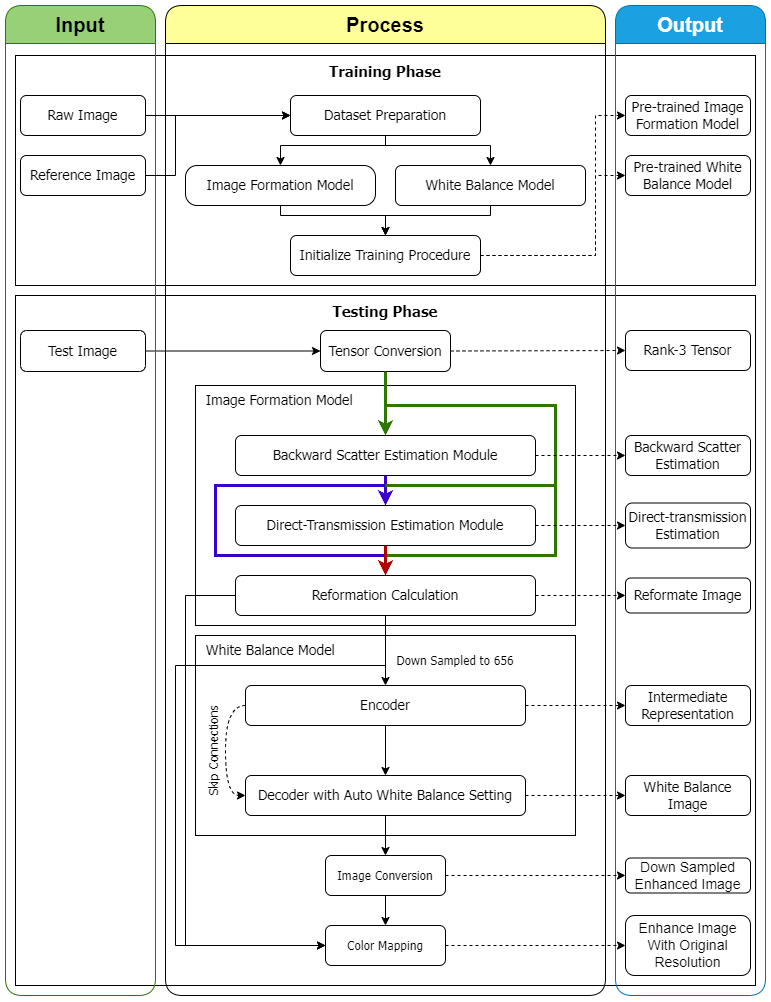

The diagram above was exported from draw.io. Its source (the exported page's mxGraphModel, read from the mxfile embedded in the PNG):
<mxGraphModel dx="1195" dy="653" grid="1" gridSize="10" guides="1" tooltips="1" connect="1" arrows="1" fold="1" page="1" pageScale="1" pageWidth="1100" pageHeight="1700" math="0" shadow="0">
  <root>
    <mxCell id="0" />
    <mxCell id="1" parent="0" />
    <mxCell id="DT-2_h9aIky0jUTHwgWU-73" value="Testing Phase" style="html=1;whiteSpace=wrap;fontFamily=Tahoma;fontSize=15;fontStyle=1;verticalAlign=top;" vertex="1" parent="1">
      <mxGeometry x="50" y="330" width="740" height="690" as="geometry" />
    </mxCell>
    <mxCell id="DT-2_h9aIky0jUTHwgWU-47" value="Training Phase" style="html=1;whiteSpace=wrap;fontFamily=Tahoma;fontSize=15;fontStyle=1;verticalAlign=top;" vertex="1" parent="1">
      <mxGeometry x="50" y="90" width="740" height="230" as="geometry" />
    </mxCell>
    <mxCell id="DT-2_h9aIky0jUTHwgWU-30" value="&lt;font style=&quot;font-size: 20px;&quot;&gt;Output&lt;/font&gt;" style="swimlane;whiteSpace=wrap;html=1;startSize=38;rounded=1;fillColor=#1ba1e2;fontColor=#ffffff;strokeColor=#006EAF;" vertex="1" parent="1">
      <mxGeometry x="650" y="40" width="150" height="990" as="geometry" />
    </mxCell>
    <mxCell id="DT-2_h9aIky0jUTHwgWU-60" value="Pre-trained Image Formation Model" style="rounded=1;whiteSpace=wrap;html=1;fontFamily=Tahoma;fontSize=14;" vertex="1" parent="DT-2_h9aIky0jUTHwgWU-30">
      <mxGeometry x="10" y="90" width="125" height="40" as="geometry" />
    </mxCell>
    <mxCell id="DT-2_h9aIky0jUTHwgWU-61" value="Pre-trained White Balance Model" style="rounded=1;whiteSpace=wrap;html=1;fontFamily=Tahoma;fontSize=14;" vertex="1" parent="DT-2_h9aIky0jUTHwgWU-30">
      <mxGeometry x="10" y="150" width="125" height="40" as="geometry" />
    </mxCell>
    <mxCell id="DT-2_h9aIky0jUTHwgWU-32" value="Rank-3 Tensor" style="rounded=1;whiteSpace=wrap;html=1;fontFamily=Tahoma;fontSize=14;" vertex="1" parent="DT-2_h9aIky0jUTHwgWU-30">
      <mxGeometry x="10" y="325" width="125" height="40" as="geometry" />
    </mxCell>
    <mxCell id="DT-2_h9aIky0jUTHwgWU-33" value="Backward Scatter Estimation" style="rounded=1;whiteSpace=wrap;html=1;fontFamily=Tahoma;fontSize=14;" vertex="1" parent="DT-2_h9aIky0jUTHwgWU-30">
      <mxGeometry x="10" y="430" width="125" height="40" as="geometry" />
    </mxCell>
    <mxCell id="DT-2_h9aIky0jUTHwgWU-34" value="Direct-transmission Estimation" style="rounded=1;whiteSpace=wrap;html=1;fontFamily=Tahoma;fontSize=14;" vertex="1" parent="DT-2_h9aIky0jUTHwgWU-30">
      <mxGeometry x="10" y="497.5" width="125" height="45" as="geometry" />
    </mxCell>
    <mxCell id="DT-2_h9aIky0jUTHwgWU-35" value="Reformate Image" style="rounded=1;whiteSpace=wrap;html=1;fontFamily=Tahoma;fontSize=14;" vertex="1" parent="DT-2_h9aIky0jUTHwgWU-30">
      <mxGeometry x="10" y="572.5" width="125" height="35" as="geometry" />
    </mxCell>
    <mxCell id="DT-2_h9aIky0jUTHwgWU-36" value="Intermediate Representation" style="rounded=1;whiteSpace=wrap;html=1;fontFamily=Tahoma;fontSize=14;" vertex="1" parent="DT-2_h9aIky0jUTHwgWU-30">
      <mxGeometry x="10" y="680" width="125" height="40" as="geometry" />
    </mxCell>
    <mxCell id="DT-2_h9aIky0jUTHwgWU-37" value="White Balance Image" style="rounded=1;whiteSpace=wrap;html=1;fontFamily=Tahoma;fontSize=14;" vertex="1" parent="DT-2_h9aIky0jUTHwgWU-30">
      <mxGeometry x="10" y="770" width="125" height="40" as="geometry" />
    </mxCell>
    <mxCell id="DT-2_h9aIky0jUTHwgWU-38" value="Down Sampled Enhanced Image" style="rounded=1;whiteSpace=wrap;html=1;fontSize=14;" vertex="1" parent="DT-2_h9aIky0jUTHwgWU-30">
      <mxGeometry x="10" y="852.5" width="125" height="35" as="geometry" />
    </mxCell>
    <mxCell id="DT-2_h9aIky0jUTHwgWU-81" value="Enhance Image With Original Resolution" style="rounded=1;whiteSpace=wrap;html=1;fontSize=14;" vertex="1" parent="DT-2_h9aIky0jUTHwgWU-30">
      <mxGeometry x="10" y="910" width="125" height="60" as="geometry" />
    </mxCell>
    <mxCell id="DT-2_h9aIky0jUTHwgWU-1" style="edgeStyle=orthogonalEdgeStyle;rounded=0;orthogonalLoop=1;jettySize=auto;html=1;dashed=1;" edge="1" parent="1" source="DT-2_h9aIky0jUTHwgWU-26" target="DT-2_h9aIky0jUTHwgWU-38">
      <mxGeometry relative="1" as="geometry" />
    </mxCell>
    <mxCell id="DT-2_h9aIky0jUTHwgWU-2" value="" style="endArrow=classic;html=1;rounded=0;exitX=1;exitY=0.5;exitDx=0;exitDy=0;entryX=0;entryY=0.5;entryDx=0;entryDy=0;" edge="1" parent="1" source="DT-2_h9aIky0jUTHwgWU-5" target="DT-2_h9aIky0jUTHwgWU-7">
      <mxGeometry width="50" height="50" relative="1" as="geometry">
        <mxPoint x="180" y="395" as="sourcePoint" />
        <mxPoint x="110" y="545" as="targetPoint" />
      </mxGeometry>
    </mxCell>
    <mxCell id="DT-2_h9aIky0jUTHwgWU-3" value="" style="endArrow=classic;html=1;rounded=0;exitX=1;exitY=0.5;exitDx=0;exitDy=0;dashed=1;entryX=0;entryY=0.5;entryDx=0;entryDy=0;" edge="1" parent="1" source="DT-2_h9aIky0jUTHwgWU-7" target="DT-2_h9aIky0jUTHwgWU-32">
      <mxGeometry width="50" height="50" relative="1" as="geometry">
        <mxPoint x="710" y="415" as="sourcePoint" />
        <mxPoint x="710" y="395" as="targetPoint" />
      </mxGeometry>
    </mxCell>
    <mxCell id="DT-2_h9aIky0jUTHwgWU-4" value="&lt;font style=&quot;font-size: 20px;&quot;&gt;Input&lt;/font&gt;" style="swimlane;whiteSpace=wrap;html=1;startSize=38;rounded=1;fillColor=#97D077;fontColor=#000000;strokeColor=#2D7600;" vertex="1" parent="1">
      <mxGeometry x="40" y="40" width="150" height="990" as="geometry">
        <mxRectangle x="300" y="90" width="70" height="30" as="alternateBounds" />
      </mxGeometry>
    </mxCell>
    <mxCell id="DT-2_h9aIky0jUTHwgWU-5" value="Test Image" style="rounded=1;whiteSpace=wrap;html=1;fontFamily=Tahoma;fontSize=14;" vertex="1" parent="DT-2_h9aIky0jUTHwgWU-4">
      <mxGeometry x="15" y="325" width="125" height="41" as="geometry" />
    </mxCell>
    <mxCell id="DT-2_h9aIky0jUTHwgWU-44" value="Raw Image" style="rounded=1;whiteSpace=wrap;html=1;fontFamily=Tahoma;fontSize=14;" vertex="1" parent="DT-2_h9aIky0jUTHwgWU-4">
      <mxGeometry x="15" y="90" width="125" height="40" as="geometry" />
    </mxCell>
    <mxCell id="DT-2_h9aIky0jUTHwgWU-45" value="Reference Image" style="rounded=1;whiteSpace=wrap;html=1;fontFamily=Tahoma;fontSize=14;" vertex="1" parent="DT-2_h9aIky0jUTHwgWU-4">
      <mxGeometry x="15" y="150" width="125" height="40" as="geometry" />
    </mxCell>
    <mxCell id="DT-2_h9aIky0jUTHwgWU-6" value="&lt;font style=&quot;font-size: 20px;&quot;&gt;Process&lt;/font&gt;" style="swimlane;whiteSpace=wrap;html=1;startSize=38;rounded=1;shadow=0;glass=0;swimlaneFillColor=none;gradientColor=none;gradientDirection=north;fillColor=#FFFF99;fillStyle=auto;" vertex="1" parent="1">
      <mxGeometry x="200" y="40" width="440" height="990" as="geometry">
        <mxRectangle x="513" y="90" width="113" height="38" as="alternateBounds" />
      </mxGeometry>
    </mxCell>
    <mxCell id="DT-2_h9aIky0jUTHwgWU-7" value="Tensor Conversion" style="rounded=1;whiteSpace=wrap;html=1;fontFamily=Tahoma;fontSize=14;" vertex="1" parent="DT-2_h9aIky0jUTHwgWU-6">
      <mxGeometry x="155" y="325" width="130" height="41" as="geometry" />
    </mxCell>
    <mxCell id="DT-2_h9aIky0jUTHwgWU-49" value="Image Formation Model" style="rounded=1;whiteSpace=wrap;html=1;fontFamily=Tahoma;fontSize=14;arcSize=29;" vertex="1" parent="DT-2_h9aIky0jUTHwgWU-6">
      <mxGeometry x="20" y="160" width="190" height="40" as="geometry" />
    </mxCell>
    <mxCell id="DT-2_h9aIky0jUTHwgWU-9" value="&amp;nbsp; Image Formation Model" style="rounded=0;whiteSpace=wrap;html=1;align=left;verticalAlign=top;fontSize=14;fontFamily=Tahoma;fontStyle=0" vertex="1" parent="DT-2_h9aIky0jUTHwgWU-6">
      <mxGeometry x="30" y="380" width="380" height="240" as="geometry" />
    </mxCell>
    <mxCell id="DT-2_h9aIky0jUTHwgWU-50" value="White Balance Model" style="rounded=1;whiteSpace=wrap;html=1;fontFamily=Tahoma;fontSize=14;" vertex="1" parent="DT-2_h9aIky0jUTHwgWU-6">
      <mxGeometry x="230" y="160" width="190" height="40" as="geometry" />
    </mxCell>
    <mxCell id="DT-2_h9aIky0jUTHwgWU-10" value="Backward Scatter Estimation Module" style="rounded=1;whiteSpace=wrap;html=1;fontFamily=Tahoma;fontSize=14;" vertex="1" parent="DT-2_h9aIky0jUTHwgWU-6">
      <mxGeometry x="70" y="430" width="299.99999999999994" height="40" as="geometry" />
    </mxCell>
    <mxCell id="DT-2_h9aIky0jUTHwgWU-11" value="Direct-Transmission Estimation Module" style="rounded=1;whiteSpace=wrap;html=1;fontFamily=Tahoma;fontSize=14;" vertex="1" parent="DT-2_h9aIky0jUTHwgWU-6">
      <mxGeometry x="70" y="500" width="299.99999999999994" height="40" as="geometry" />
    </mxCell>
    <mxCell id="DT-2_h9aIky0jUTHwgWU-12" value="Reformation Calculation" style="rounded=1;whiteSpace=wrap;html=1;fontFamily=Tahoma;fontSize=14;" vertex="1" parent="DT-2_h9aIky0jUTHwgWU-6">
      <mxGeometry x="70" y="570" width="299.99999999999994" height="40" as="geometry" />
    </mxCell>
    <mxCell id="DT-2_h9aIky0jUTHwgWU-14" value="" style="endArrow=classic;html=1;rounded=0;exitX=0.5;exitY=1;exitDx=0;exitDy=0;entryX=0.5;entryY=0;entryDx=0;entryDy=0;fillColor=#6a00ff;strokeColor=#3700CC;strokeWidth=3;" edge="1" parent="DT-2_h9aIky0jUTHwgWU-6" source="DT-2_h9aIky0jUTHwgWU-10" target="DT-2_h9aIky0jUTHwgWU-11">
      <mxGeometry width="50" height="50" relative="1" as="geometry">
        <mxPoint x="510" y="630" as="sourcePoint" />
        <mxPoint x="560" y="580" as="targetPoint" />
      </mxGeometry>
    </mxCell>
    <mxCell id="DT-2_h9aIky0jUTHwgWU-15" value="" style="endArrow=none;html=1;rounded=0;endFill=0;fillColor=#6a00ff;strokeColor=#3700CC;targetPerimeterSpacing=0;strokeWidth=3;" edge="1" parent="DT-2_h9aIky0jUTHwgWU-6">
      <mxGeometry width="50" height="50" relative="1" as="geometry">
        <mxPoint x="220" y="480" as="sourcePoint" />
        <mxPoint x="220" y="550" as="targetPoint" />
        <Array as="points">
          <mxPoint x="50" y="480" />
          <mxPoint x="50" y="550" />
        </Array>
      </mxGeometry>
    </mxCell>
    <mxCell id="DT-2_h9aIky0jUTHwgWU-16" value="" style="endArrow=none;html=1;rounded=0;strokeWidth=3;fillColor=#60a917;strokeColor=#2D7600;" edge="1" parent="DT-2_h9aIky0jUTHwgWU-6">
      <mxGeometry width="50" height="50" relative="1" as="geometry">
        <mxPoint x="220" y="480" as="sourcePoint" />
        <mxPoint x="220" y="400" as="targetPoint" />
        <Array as="points">
          <mxPoint x="390" y="480" />
          <mxPoint x="390" y="400" />
          <mxPoint x="313" y="400" />
        </Array>
      </mxGeometry>
    </mxCell>
    <mxCell id="DT-2_h9aIky0jUTHwgWU-17" value="" style="endArrow=none;html=1;rounded=0;fillColor=#60a917;strokeColor=#2D7600;strokeWidth=3;" edge="1" parent="DT-2_h9aIky0jUTHwgWU-6">
      <mxGeometry width="50" height="50" relative="1" as="geometry">
        <mxPoint x="220" y="550" as="sourcePoint" />
        <mxPoint x="390" y="480" as="targetPoint" />
        <Array as="points">
          <mxPoint x="390" y="550" />
        </Array>
      </mxGeometry>
    </mxCell>
    <mxCell id="DT-2_h9aIky0jUTHwgWU-18" value="" style="endArrow=classic;html=1;rounded=0;exitX=0.5;exitY=1;exitDx=0;exitDy=0;entryX=0.5;entryY=0;entryDx=0;entryDy=0;fillColor=#e51400;strokeColor=#B20000;strokeWidth=3;" edge="1" parent="DT-2_h9aIky0jUTHwgWU-6" source="DT-2_h9aIky0jUTHwgWU-11" target="DT-2_h9aIky0jUTHwgWU-12">
      <mxGeometry width="50" height="50" relative="1" as="geometry">
        <mxPoint x="-220" y="630" as="sourcePoint" />
        <mxPoint x="-170" y="580" as="targetPoint" />
      </mxGeometry>
    </mxCell>
    <mxCell id="DT-2_h9aIky0jUTHwgWU-19" value="&amp;nbsp; White Balance Model" style="rounded=0;whiteSpace=wrap;html=1;fontFamily=Tahoma;verticalAlign=top;align=left;fontSize=14;" vertex="1" parent="DT-2_h9aIky0jUTHwgWU-6">
      <mxGeometry x="30" y="630" width="380" height="200" as="geometry" />
    </mxCell>
    <mxCell id="DT-2_h9aIky0jUTHwgWU-76" style="edgeStyle=orthogonalEdgeStyle;rounded=0;orthogonalLoop=1;jettySize=auto;html=1;entryX=0;entryY=0.5;entryDx=0;entryDy=0;dashed=1;curved=1;" edge="1" parent="DT-2_h9aIky0jUTHwgWU-6" source="DT-2_h9aIky0jUTHwgWU-22" target="DT-2_h9aIky0jUTHwgWU-23">
      <mxGeometry relative="1" as="geometry">
        <Array as="points">
          <mxPoint x="60" y="700" />
          <mxPoint x="60" y="790" />
        </Array>
      </mxGeometry>
    </mxCell>
    <mxCell id="DT-2_h9aIky0jUTHwgWU-22" value="Encoder" style="rounded=1;whiteSpace=wrap;html=1;fontFamily=Tahoma;fontSize=14;" vertex="1" parent="DT-2_h9aIky0jUTHwgWU-6">
      <mxGeometry x="80" y="680" width="280" height="40" as="geometry" />
    </mxCell>
    <mxCell id="DT-2_h9aIky0jUTHwgWU-23" value="Decoder with Auto White Balance Setting" style="rounded=1;whiteSpace=wrap;html=1;fontFamily=Tahoma;fontSize=14;" vertex="1" parent="DT-2_h9aIky0jUTHwgWU-6">
      <mxGeometry x="80" y="770" width="280" height="40" as="geometry" />
    </mxCell>
    <mxCell id="DT-2_h9aIky0jUTHwgWU-24" value="" style="endArrow=classic;html=1;rounded=0;exitX=0.5;exitY=1;exitDx=0;exitDy=0;entryX=0.5;entryY=0;entryDx=0;entryDy=0;" edge="1" parent="DT-2_h9aIky0jUTHwgWU-6" source="DT-2_h9aIky0jUTHwgWU-12" target="DT-2_h9aIky0jUTHwgWU-22">
      <mxGeometry width="50" height="50" relative="1" as="geometry">
        <mxPoint x="-180" y="860" as="sourcePoint" />
        <mxPoint x="220" y="850" as="targetPoint" />
      </mxGeometry>
    </mxCell>
    <mxCell id="DT-2_h9aIky0jUTHwgWU-25" value="" style="endArrow=classic;html=1;rounded=0;exitX=0.5;exitY=1;exitDx=0;exitDy=0;entryX=0.5;entryY=0;entryDx=0;entryDy=0;" edge="1" parent="DT-2_h9aIky0jUTHwgWU-6" source="DT-2_h9aIky0jUTHwgWU-22" target="DT-2_h9aIky0jUTHwgWU-23">
      <mxGeometry width="50" height="50" relative="1" as="geometry">
        <mxPoint x="-170" y="890" as="sourcePoint" />
        <mxPoint x="-120" y="840" as="targetPoint" />
      </mxGeometry>
    </mxCell>
    <mxCell id="DT-2_h9aIky0jUTHwgWU-26" value="Image Conversion" style="rounded=1;whiteSpace=wrap;html=1;fontFamily=Tahoma;" vertex="1" parent="DT-2_h9aIky0jUTHwgWU-6">
      <mxGeometry x="160" y="850" width="120" height="40" as="geometry" />
    </mxCell>
    <mxCell id="DT-2_h9aIky0jUTHwgWU-27" value="" style="endArrow=classic;html=1;rounded=0;exitX=0.5;exitY=1;exitDx=0;exitDy=0;entryX=0.5;entryY=0;entryDx=0;entryDy=0;" edge="1" parent="DT-2_h9aIky0jUTHwgWU-6" source="DT-2_h9aIky0jUTHwgWU-23" target="DT-2_h9aIky0jUTHwgWU-26">
      <mxGeometry width="50" height="50" relative="1" as="geometry">
        <mxPoint x="-20" y="1150" as="sourcePoint" />
        <mxPoint x="30" y="1100" as="targetPoint" />
      </mxGeometry>
    </mxCell>
    <mxCell id="DT-2_h9aIky0jUTHwgWU-28" value="&lt;font style=&quot;font-size: 12px;&quot;&gt;Skip Connections&lt;/font&gt;" style="text;html=1;strokeColor=none;fillColor=none;align=center;verticalAlign=middle;whiteSpace=wrap;rounded=0;fontSize=12;fontFamily=Tahoma;rotation=-90;" vertex="1" parent="DT-2_h9aIky0jUTHwgWU-6">
      <mxGeometry y="730" width="96" height="30" as="geometry" />
    </mxCell>
    <mxCell id="DT-2_h9aIky0jUTHwgWU-29" value="" style="endArrow=classic;html=1;rounded=0;exitX=0.5;exitY=1;exitDx=0;exitDy=0;entryX=0.5;entryY=0;entryDx=0;entryDy=0;fillColor=#60a917;strokeColor=#2D7600;strokeWidth=3;" edge="1" parent="DT-2_h9aIky0jUTHwgWU-6" source="DT-2_h9aIky0jUTHwgWU-7" target="DT-2_h9aIky0jUTHwgWU-10">
      <mxGeometry width="50" height="50" relative="1" as="geometry">
        <mxPoint x="-265" y="595" as="sourcePoint" />
        <mxPoint x="-215" y="545" as="targetPoint" />
      </mxGeometry>
    </mxCell>
    <mxCell id="DT-2_h9aIky0jUTHwgWU-75" value="Down Sampled to 656" style="text;html=1;strokeColor=none;fillColor=none;align=center;verticalAlign=middle;whiteSpace=wrap;rounded=0;fontSize=12;fontFamily=Tahoma;rotation=0;" vertex="1" parent="DT-2_h9aIky0jUTHwgWU-6">
      <mxGeometry x="230" y="640" width="120" height="30" as="geometry" />
    </mxCell>
    <mxCell id="DT-2_h9aIky0jUTHwgWU-78" value="" style="endArrow=classic;html=1;rounded=0;entryX=0;entryY=0.5;entryDx=0;entryDy=0;" edge="1" parent="DT-2_h9aIky0jUTHwgWU-6" target="DT-2_h9aIky0jUTHwgWU-79">
      <mxGeometry width="50" height="50" relative="1" as="geometry">
        <mxPoint x="220" y="660" as="sourcePoint" />
        <mxPoint x="140" y="890" as="targetPoint" />
        <Array as="points">
          <mxPoint x="10" y="660" />
          <mxPoint x="10" y="940" />
        </Array>
      </mxGeometry>
    </mxCell>
    <mxCell id="DT-2_h9aIky0jUTHwgWU-39" style="edgeStyle=orthogonalEdgeStyle;rounded=0;orthogonalLoop=1;jettySize=auto;html=1;entryX=0;entryY=0.5;entryDx=0;entryDy=0;dashed=1;" edge="1" parent="1" source="DT-2_h9aIky0jUTHwgWU-10" target="DT-2_h9aIky0jUTHwgWU-33">
      <mxGeometry relative="1" as="geometry" />
    </mxCell>
    <mxCell id="DT-2_h9aIky0jUTHwgWU-40" style="edgeStyle=orthogonalEdgeStyle;rounded=0;orthogonalLoop=1;jettySize=auto;html=1;dashed=1;" edge="1" parent="1" source="DT-2_h9aIky0jUTHwgWU-11" target="DT-2_h9aIky0jUTHwgWU-34">
      <mxGeometry relative="1" as="geometry" />
    </mxCell>
    <mxCell id="DT-2_h9aIky0jUTHwgWU-41" style="edgeStyle=orthogonalEdgeStyle;rounded=0;orthogonalLoop=1;jettySize=auto;html=1;entryX=0;entryY=0.5;entryDx=0;entryDy=0;dashed=1;" edge="1" parent="1" source="DT-2_h9aIky0jUTHwgWU-12" target="DT-2_h9aIky0jUTHwgWU-35">
      <mxGeometry relative="1" as="geometry" />
    </mxCell>
    <mxCell id="DT-2_h9aIky0jUTHwgWU-42" style="edgeStyle=orthogonalEdgeStyle;rounded=0;orthogonalLoop=1;jettySize=auto;html=1;entryX=0;entryY=0.5;entryDx=0;entryDy=0;dashed=1;" edge="1" parent="1" source="DT-2_h9aIky0jUTHwgWU-22" target="DT-2_h9aIky0jUTHwgWU-36">
      <mxGeometry relative="1" as="geometry" />
    </mxCell>
    <mxCell id="DT-2_h9aIky0jUTHwgWU-43" style="edgeStyle=orthogonalEdgeStyle;rounded=0;orthogonalLoop=1;jettySize=auto;html=1;entryX=0;entryY=0.5;entryDx=0;entryDy=0;dashed=1;" edge="1" parent="1" source="DT-2_h9aIky0jUTHwgWU-23" target="DT-2_h9aIky0jUTHwgWU-37">
      <mxGeometry relative="1" as="geometry">
        <Array as="points">
          <mxPoint x="630" y="830" />
          <mxPoint x="630" y="830" />
        </Array>
      </mxGeometry>
    </mxCell>
    <mxCell id="DT-2_h9aIky0jUTHwgWU-66" style="edgeStyle=orthogonalEdgeStyle;rounded=0;orthogonalLoop=1;jettySize=auto;html=1;entryX=0.5;entryY=0;entryDx=0;entryDy=0;" edge="1" parent="1" source="DT-2_h9aIky0jUTHwgWU-62" target="DT-2_h9aIky0jUTHwgWU-49">
      <mxGeometry relative="1" as="geometry">
        <Array as="points">
          <mxPoint x="420" y="180" />
          <mxPoint x="315" y="180" />
        </Array>
      </mxGeometry>
    </mxCell>
    <mxCell id="DT-2_h9aIky0jUTHwgWU-67" style="edgeStyle=orthogonalEdgeStyle;rounded=0;orthogonalLoop=1;jettySize=auto;html=1;entryX=0.5;entryY=0;entryDx=0;entryDy=0;" edge="1" parent="1" source="DT-2_h9aIky0jUTHwgWU-62" target="DT-2_h9aIky0jUTHwgWU-50">
      <mxGeometry relative="1" as="geometry">
        <Array as="points">
          <mxPoint x="420" y="180" />
          <mxPoint x="525" y="180" />
        </Array>
      </mxGeometry>
    </mxCell>
    <mxCell id="DT-2_h9aIky0jUTHwgWU-62" value="Dataset Preparation" style="rounded=1;whiteSpace=wrap;html=1;fontFamily=Tahoma;fontSize=14;" vertex="1" parent="1">
      <mxGeometry x="325" y="130" width="190" height="40" as="geometry" />
    </mxCell>
    <mxCell id="DT-2_h9aIky0jUTHwgWU-70" style="edgeStyle=orthogonalEdgeStyle;rounded=0;orthogonalLoop=1;jettySize=auto;html=1;entryX=0;entryY=0.5;entryDx=0;entryDy=0;dashed=1;" edge="1" parent="1" source="DT-2_h9aIky0jUTHwgWU-63" target="DT-2_h9aIky0jUTHwgWU-60">
      <mxGeometry relative="1" as="geometry">
        <Array as="points">
          <mxPoint x="630" y="290" />
          <mxPoint x="630" y="150" />
        </Array>
      </mxGeometry>
    </mxCell>
    <mxCell id="DT-2_h9aIky0jUTHwgWU-71" style="edgeStyle=orthogonalEdgeStyle;rounded=0;orthogonalLoop=1;jettySize=auto;html=1;entryX=0;entryY=0.5;entryDx=0;entryDy=0;dashed=1;" edge="1" parent="1" source="DT-2_h9aIky0jUTHwgWU-63" target="DT-2_h9aIky0jUTHwgWU-61">
      <mxGeometry relative="1" as="geometry">
        <Array as="points">
          <mxPoint x="630" y="290" />
          <mxPoint x="630" y="210" />
        </Array>
      </mxGeometry>
    </mxCell>
    <mxCell id="DT-2_h9aIky0jUTHwgWU-63" value="Initialize Training Procedure" style="rounded=1;whiteSpace=wrap;html=1;fontFamily=Tahoma;fontSize=14;" vertex="1" parent="1">
      <mxGeometry x="325" y="270" width="190" height="40" as="geometry" />
    </mxCell>
    <mxCell id="DT-2_h9aIky0jUTHwgWU-64" style="edgeStyle=orthogonalEdgeStyle;rounded=0;orthogonalLoop=1;jettySize=auto;html=1;entryX=0;entryY=0.5;entryDx=0;entryDy=0;" edge="1" parent="1" source="DT-2_h9aIky0jUTHwgWU-44" target="DT-2_h9aIky0jUTHwgWU-62">
      <mxGeometry relative="1" as="geometry" />
    </mxCell>
    <mxCell id="DT-2_h9aIky0jUTHwgWU-65" style="edgeStyle=orthogonalEdgeStyle;rounded=0;orthogonalLoop=1;jettySize=auto;html=1;entryX=0;entryY=0.5;entryDx=0;entryDy=0;" edge="1" parent="1" source="DT-2_h9aIky0jUTHwgWU-45" target="DT-2_h9aIky0jUTHwgWU-62">
      <mxGeometry relative="1" as="geometry">
        <Array as="points">
          <mxPoint x="210" y="210" />
          <mxPoint x="210" y="150" />
        </Array>
      </mxGeometry>
    </mxCell>
    <mxCell id="DT-2_h9aIky0jUTHwgWU-68" style="edgeStyle=orthogonalEdgeStyle;rounded=0;orthogonalLoop=1;jettySize=auto;html=1;entryX=0.5;entryY=0;entryDx=0;entryDy=0;" edge="1" parent="1" source="DT-2_h9aIky0jUTHwgWU-49" target="DT-2_h9aIky0jUTHwgWU-63">
      <mxGeometry relative="1" as="geometry">
        <Array as="points">
          <mxPoint x="315" y="250" />
          <mxPoint x="420" y="250" />
        </Array>
      </mxGeometry>
    </mxCell>
    <mxCell id="DT-2_h9aIky0jUTHwgWU-69" style="edgeStyle=orthogonalEdgeStyle;rounded=0;orthogonalLoop=1;jettySize=auto;html=1;entryX=0.5;entryY=0;entryDx=0;entryDy=0;" edge="1" parent="1" source="DT-2_h9aIky0jUTHwgWU-50" target="DT-2_h9aIky0jUTHwgWU-63">
      <mxGeometry relative="1" as="geometry">
        <Array as="points">
          <mxPoint x="525" y="250" />
          <mxPoint x="420" y="250" />
        </Array>
      </mxGeometry>
    </mxCell>
    <mxCell id="DT-2_h9aIky0jUTHwgWU-82" style="edgeStyle=orthogonalEdgeStyle;rounded=0;orthogonalLoop=1;jettySize=auto;html=1;dashed=1;" edge="1" parent="1" source="DT-2_h9aIky0jUTHwgWU-79" target="DT-2_h9aIky0jUTHwgWU-81">
      <mxGeometry relative="1" as="geometry" />
    </mxCell>
    <mxCell id="DT-2_h9aIky0jUTHwgWU-79" value="Color Mapping" style="rounded=1;whiteSpace=wrap;html=1;fontFamily=Tahoma;" vertex="1" parent="1">
      <mxGeometry x="360" y="960" width="120" height="40" as="geometry" />
    </mxCell>
    <mxCell id="DT-2_h9aIky0jUTHwgWU-80" style="edgeStyle=orthogonalEdgeStyle;rounded=0;orthogonalLoop=1;jettySize=auto;html=1;" edge="1" parent="1" source="DT-2_h9aIky0jUTHwgWU-26" target="DT-2_h9aIky0jUTHwgWU-79">
      <mxGeometry relative="1" as="geometry" />
    </mxCell>
    <mxCell id="DT-2_h9aIky0jUTHwgWU-77" style="edgeStyle=orthogonalEdgeStyle;rounded=0;orthogonalLoop=1;jettySize=auto;html=1;entryX=0;entryY=0.5;entryDx=0;entryDy=0;" edge="1" parent="1" source="DT-2_h9aIky0jUTHwgWU-12" target="DT-2_h9aIky0jUTHwgWU-79">
      <mxGeometry relative="1" as="geometry">
        <Array as="points">
          <mxPoint x="220" y="630" />
          <mxPoint x="220" y="980" />
        </Array>
      </mxGeometry>
    </mxCell>
  </root>
</mxGraphModel>